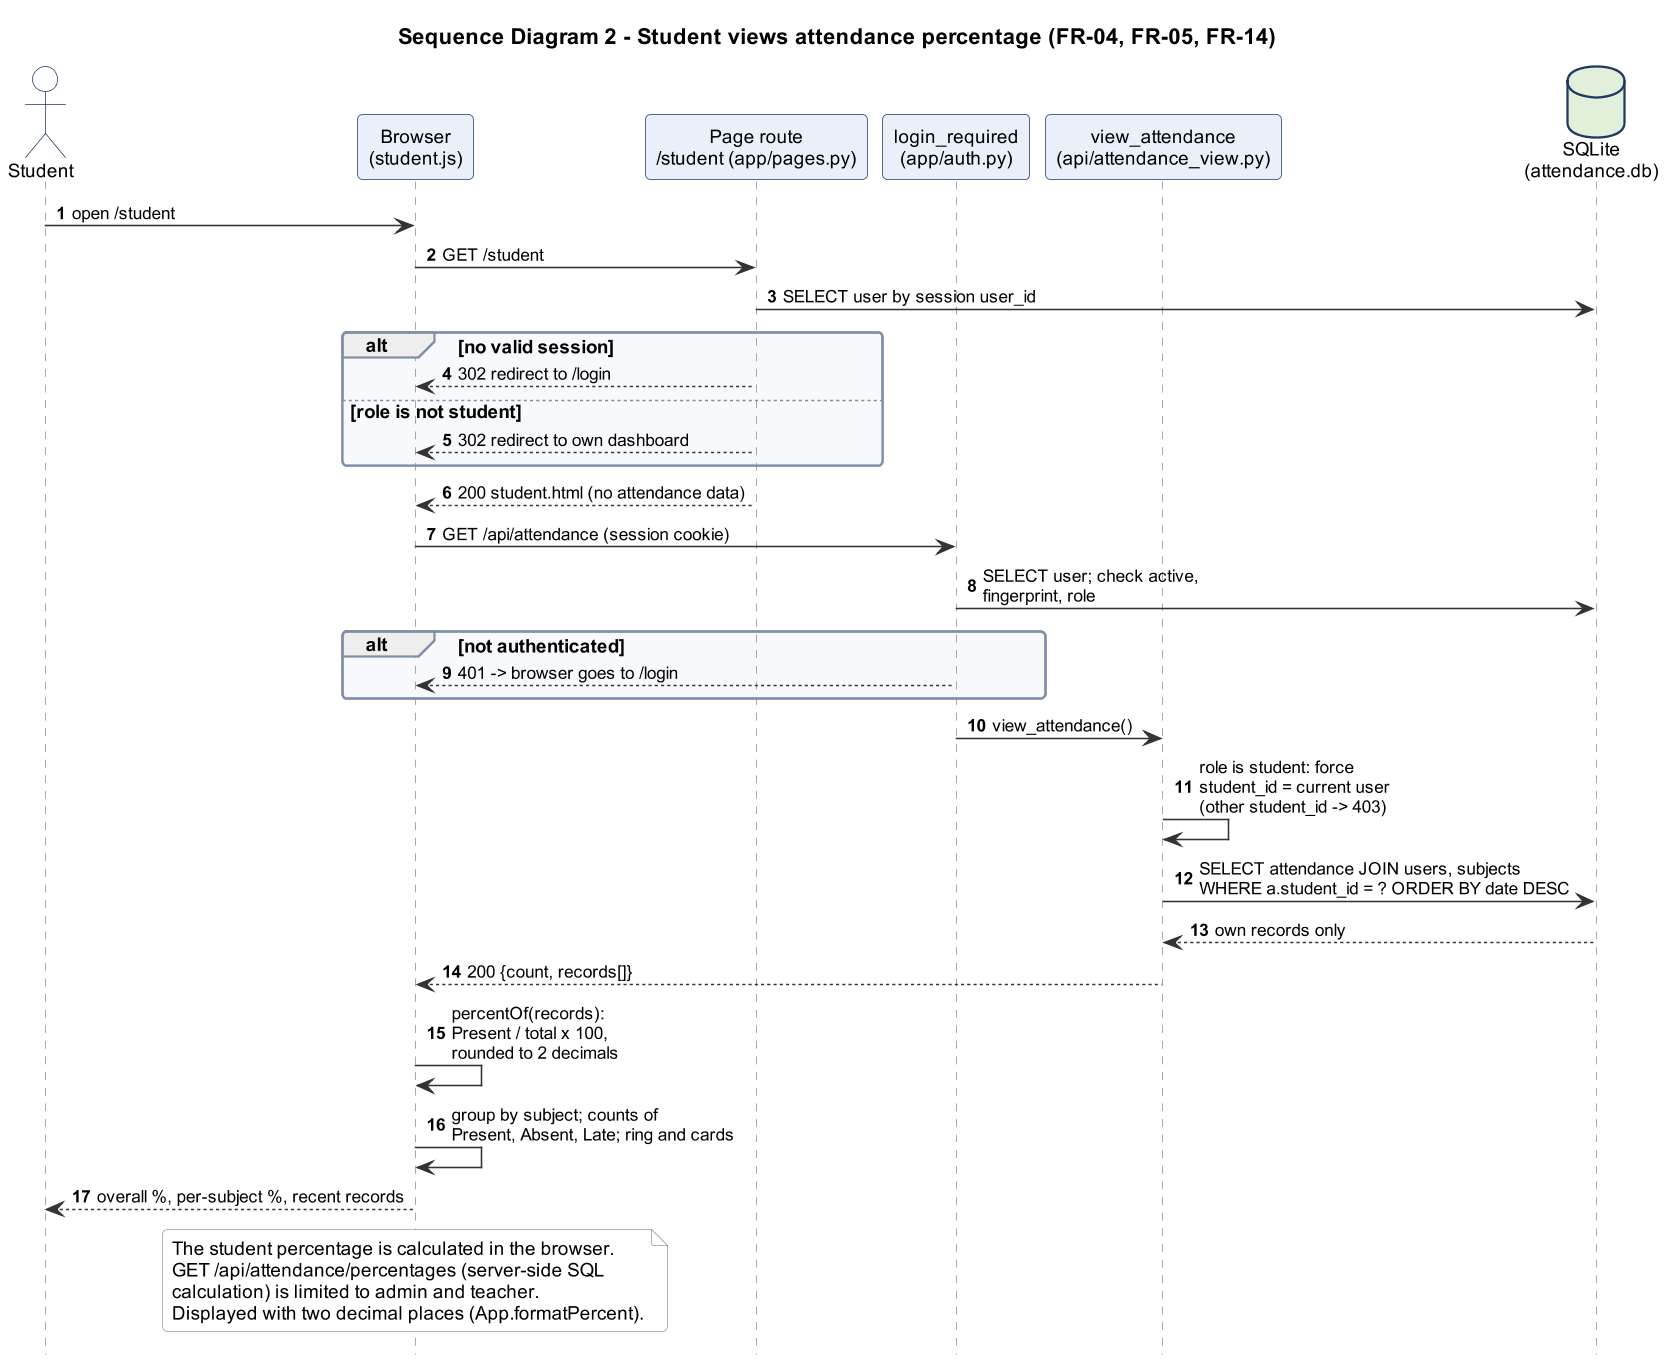

The diagram above was rendered by PlantUML. Its source (embedded in the PNG):
@startuml SAD_seq_student_percentage
!include _style.iuml
title Sequence Diagram 2 - Student views attendance percentage (FR-04, FR-05, FR-14)
autonumber
hide footbox
actor Student
participant "Browser\n(student.js)" as B
participant "Page route\n/student (app/pages.py)" as P
participant "login_required\n(app/auth.py)" as A
participant "view_attendance\n(api/attendance_view.py)" as V
database "SQLite\n(attendance.db)" as DB

Student -> B : open /student
B -> P : GET /student
P -> DB : SELECT user by session user_id
alt no valid session
  P --> B : 302 redirect to /login
else role is not student
  P --> B : 302 redirect to own dashboard
end
P --> B : 200 student.html (no attendance data)
B -> A : GET /api/attendance (session cookie)
A -> DB : SELECT user; check active,\nfingerprint, role
alt not authenticated
  A --> B : 401 -> browser goes to /login
end
A -> V : view_attendance()
V -> V : role is student: force\nstudent_id = current user\n(other student_id -> 403)
V -> DB : SELECT attendance JOIN users, subjects\nWHERE a.student_id = ? ORDER BY date DESC
DB --> V : own records only
V --> B : 200 {count, records[]}
B -> B : percentOf(records):\nPresent / total x 100,\nrounded to 2 decimals
B -> B : group by subject; counts of\nPresent, Absent, Late; ring and cards
B --> Student : overall %, per-subject %, recent records
note over B
  The student percentage is calculated in the browser.
  GET /api/attendance/percentages (server-side SQL
  calculation) is limited to admin and teacher.
  Displayed with two decimal places (App.formatPercent).
end note
@enduml